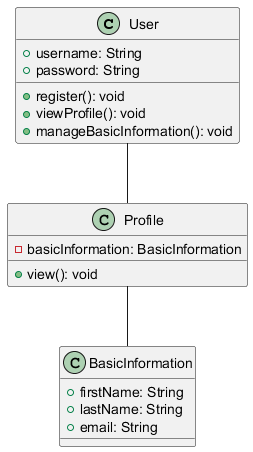

The diagram above was rendered by PlantUML. Its source (embedded in the PNG):
@startuml
class User {
    + username: String
    + password: String
    + register(): void
    + viewProfile(): void
    + manageBasicInformation(): void
}
class Profile {
    - basicInformation: BasicInformation
    + view(): void
}
class BasicInformation {
    + firstName: String
    + lastName: String
    + email: String
}
User -- Profile
Profile -- BasicInformation
@enduml